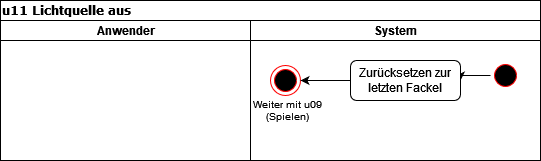

The diagram above was exported from draw.io. Its source (the exported page's mxGraphModel, read from the mxfile embedded in the PNG):
<mxGraphModel dx="989" dy="501" grid="1" gridSize="10" guides="1" tooltips="1" connect="1" arrows="1" fold="1" page="1" pageScale="1" pageWidth="827" pageHeight="1169" math="0" shadow="0">
  <root>
    <mxCell id="0" />
    <mxCell id="1" parent="0" />
    <mxCell id="SZ3OIkPpIgSWRY0qj7Uh-1" value="u11 Lichtquelle aus" style="swimlane;html=1;childLayout=stackLayout;startSize=20;rounded=0;shadow=0;comic=0;labelBackgroundColor=none;strokeWidth=1;fontFamily=Verdana;fontSize=12;align=left;" vertex="1" parent="1">
      <mxGeometry x="40" y="20" width="540" height="160" as="geometry" />
    </mxCell>
    <mxCell id="SZ3OIkPpIgSWRY0qj7Uh-2" value="Anwender" style="swimlane;html=1;startSize=20;" vertex="1" parent="SZ3OIkPpIgSWRY0qj7Uh-1">
      <mxGeometry y="20" width="250" height="140" as="geometry" />
    </mxCell>
    <mxCell id="SZ3OIkPpIgSWRY0qj7Uh-3" value="System" style="swimlane;html=1;startSize=20;" vertex="1" parent="SZ3OIkPpIgSWRY0qj7Uh-1">
      <mxGeometry x="250" y="20" width="290" height="140" as="geometry" />
    </mxCell>
    <mxCell id="SZ3OIkPpIgSWRY0qj7Uh-4" style="edgeStyle=orthogonalEdgeStyle;rounded=0;orthogonalLoop=1;jettySize=auto;html=1;exitX=0;exitY=0.5;exitDx=0;exitDy=0;entryX=1;entryY=0.5;entryDx=0;entryDy=0;" edge="1" parent="SZ3OIkPpIgSWRY0qj7Uh-3" source="SZ3OIkPpIgSWRY0qj7Uh-5" target="SZ3OIkPpIgSWRY0qj7Uh-7">
      <mxGeometry relative="1" as="geometry" />
    </mxCell>
    <mxCell id="SZ3OIkPpIgSWRY0qj7Uh-5" value="" style="ellipse;html=1;shape=startState;fillColor=#000000;strokeColor=#ff0000;" vertex="1" parent="SZ3OIkPpIgSWRY0qj7Uh-3">
      <mxGeometry x="240" y="40" width="30" height="30" as="geometry" />
    </mxCell>
    <mxCell id="SZ3OIkPpIgSWRY0qj7Uh-19" style="edgeStyle=orthogonalEdgeStyle;rounded=0;orthogonalLoop=1;jettySize=auto;html=1;exitX=0;exitY=0.5;exitDx=0;exitDy=0;entryX=1;entryY=0.5;entryDx=0;entryDy=0;" edge="1" parent="SZ3OIkPpIgSWRY0qj7Uh-3" source="SZ3OIkPpIgSWRY0qj7Uh-7" target="SZ3OIkPpIgSWRY0qj7Uh-17">
      <mxGeometry relative="1" as="geometry" />
    </mxCell>
    <mxCell id="SZ3OIkPpIgSWRY0qj7Uh-7" value="Zurücksetzen zur letzten Fackel" style="rounded=1;whiteSpace=wrap;html=1;" vertex="1" parent="SZ3OIkPpIgSWRY0qj7Uh-3">
      <mxGeometry x="100" y="40" width="110" height="40" as="geometry" />
    </mxCell>
    <mxCell id="SZ3OIkPpIgSWRY0qj7Uh-17" value="" style="ellipse;html=1;shape=endState;fillColor=#000000;strokeColor=#ff0000;" vertex="1" parent="SZ3OIkPpIgSWRY0qj7Uh-3">
      <mxGeometry x="20" y="45" width="30" height="30" as="geometry" />
    </mxCell>
    <mxCell id="SZ3OIkPpIgSWRY0qj7Uh-18" value="Weiter mit u09&lt;br&gt;(Spielen)" style="text;html=1;strokeColor=none;fillColor=none;align=center;verticalAlign=middle;whiteSpace=wrap;rounded=0;fontSize=10;" vertex="1" parent="SZ3OIkPpIgSWRY0qj7Uh-3">
      <mxGeometry y="80" width="75" height="20" as="geometry" />
    </mxCell>
  </root>
</mxGraphModel>